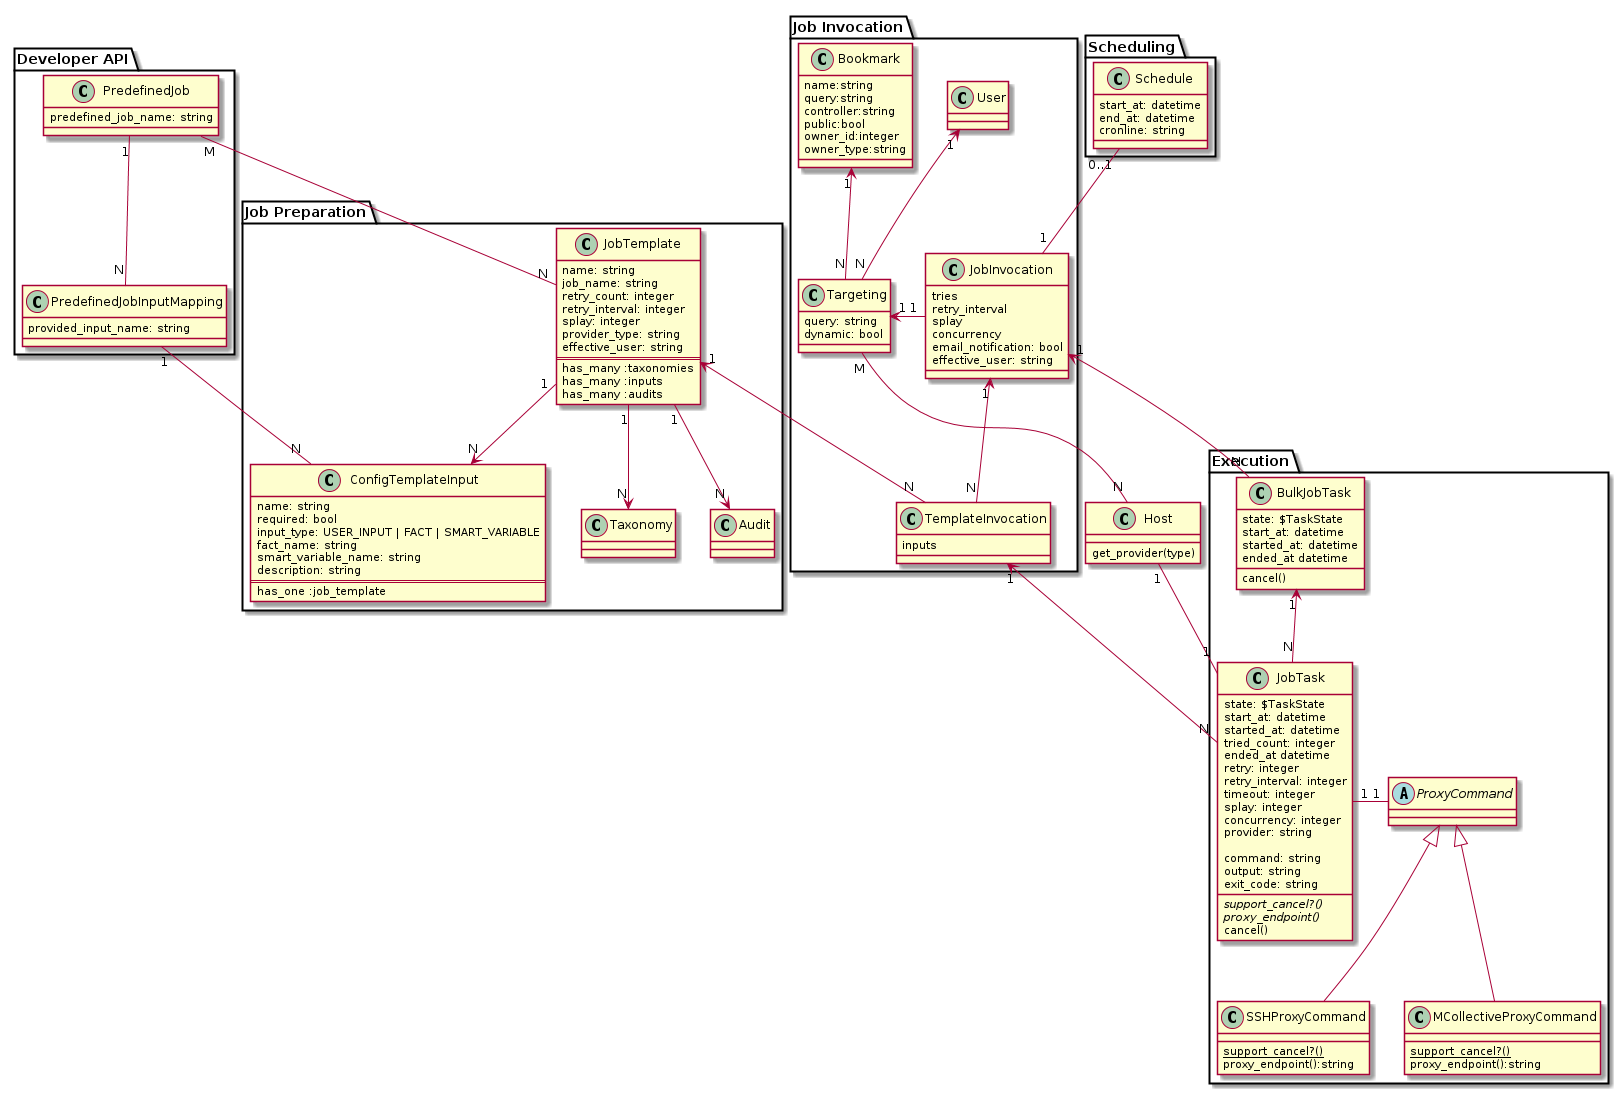

The diagram above was rendered by PlantUML. Its source (embedded in the PNG):
@startuml

class Host {
  get_provider(type)
}

package "Job Preparation" {
  class JobTemplate {
    name: string
    job_name: string
    retry_count: integer
    retry_interval: integer
    splay: integer
    provider_type: string
    effective_user: string
    ==
    has_many :taxonomies
    has_many :inputs
    has_many :audits
  }

  class ConfigTemplateInput {
    name: string
    required: bool
    input_type: USER_INPUT | FACT | SMART_VARIABLE
    fact_name: string
    smart_variable_name: string
    description: string
    ==
    has_one :job_template
  }

  JobTemplate "1" --> "N" Taxonomy
  JobTemplate "1" --> "N" ConfigTemplateInput
  JobTemplate "1" --> "N" Audit

  class Taxonomy
  class Audit
}

package "Job Invocation" {
  class Bookmark {
    name:string
    query:string
    controller:string
    public:bool
    owner_id:integer
    owner_type:string
  }

  class Targeting {
    query: string
    dynamic: bool
  }

  class TemplateInvocation {
    inputs
  }

  class JobInvocation {
    tries
    retry_interval
    splay
    concurrency
    email_notification: bool
    effective_user: string
  }

  class User

  Bookmark "1" <-UP- "N" Targeting
  Targeting "M" -DOWN- "N" Host
  Targeting "N" -UP-> "1" User
  JobInvocation "1" -LEFT-> "1" Targeting
  JobInvocation "1" <-UP- "N" TemplateInvocation
  TemplateInvocation "N" -LEFT-> "1" JobTemplate

}

package "Scheduling" {
  class Schedule {
    start_at: datetime
    end_at: datetime
    cronline: string
  }

  JobInvocation "1" -UP- "0..1" Schedule
}

package "Execution" {
  class BulkJobTask {
    state: $TaskState
    start_at: datetime
    started_at: datetime
    ended_at datetime
    cancel()
  }

  class JobTask {
    state: $TaskState
    start_at: datetime
    started_at: datetime
    tried_count: integer
    ended_at datetime
    retry: integer
    retry_interval: integer
    timeout: integer
    splay: integer
    concurrency: integer
    provider: string

    command: string
    output: string
    exit_code: string

    {abstract} support_cancel?()
    {abstract} proxy_endpoint()
    cancel()
  }

  abstract class ProxyCommand {
  }

  class SSHProxyCommand {
    {static} support_cancel?()
    proxy_endpoint():string
  }

  class MCollectiveProxyCommand {
    {static} support_cancel?()
    proxy_endpoint():string
  }

  BulkJobTask "N" -RIGHT-> "1" JobInvocation
  BulkJobTask "1" <-- "N" JobTask
  TemplateInvocation "1" <-- "N" JobTask
  JobTask "1" -RIGHT- "1" ProxyCommand
  JobTask "1" -UP- "1" Host
}


ProxyCommand <|-- SSHProxyCommand
ProxyCommand <|-- MCollectiveProxyCommand

package "Developer API" {
  class PredefinedJob {
    predefined_job_name: string
  }

  class PredefinedJobInputMapping {
    provided_input_name: string
  }

  PredefinedJob "1" -- "N" PredefinedJobInputMapping
  PredefinedJobInputMapping "1" -RIGHT- "N" ConfigTemplateInput
  PredefinedJob "M" -RIGHT- "N" JobTemplate
}

@enduml